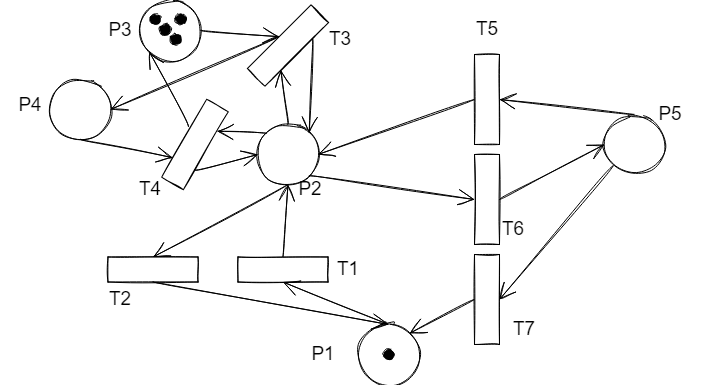

The diagram above was exported from draw.io. Its source (the exported page's mxGraphModel, read from the mxfile embedded in the PNG):
<mxGraphModel dx="1653" dy="1231" grid="1" gridSize="10" guides="1" tooltips="1" connect="1" arrows="1" fold="1" page="1" pageScale="1" pageWidth="827" pageHeight="1169" math="0" shadow="0">
  <root>
    <mxCell id="0" />
    <mxCell id="1" parent="0" />
    <mxCell id="V9dbe1mh1WJI6uwIfOZV-41" value="" style="ellipse;whiteSpace=wrap;html=1;aspect=fixed;sketch=1;hachureGap=4;fontFamily=Architects Daughter;fontSource=https://fonts.googleapis.com/css?family=Architects+Daughter;fontSize=20;" vertex="1" parent="1">
      <mxGeometry x="1847.5" y="710" width="60" height="60" as="geometry" />
    </mxCell>
    <mxCell id="V9dbe1mh1WJI6uwIfOZV-43" value="" style="ellipse;whiteSpace=wrap;html=1;aspect=fixed;sketch=1;hachureGap=4;fontFamily=Architects Daughter;fontSource=https://fonts.googleapis.com/css?family=Architects+Daughter;fontSize=20;" vertex="1" parent="1">
      <mxGeometry x="1948" y="910" width="60" height="60" as="geometry" />
    </mxCell>
    <mxCell id="V9dbe1mh1WJI6uwIfOZV-45" value="" style="ellipse;whiteSpace=wrap;html=1;aspect=fixed;sketch=1;hachureGap=4;fontFamily=Architects Daughter;fontSource=https://fonts.googleapis.com/css?family=Architects+Daughter;fontSize=20;" vertex="1" parent="1">
      <mxGeometry x="2194" y="700" width="60" height="60" as="geometry" />
    </mxCell>
    <mxCell id="V9dbe1mh1WJI6uwIfOZV-47" value="" style="rounded=0;whiteSpace=wrap;html=1;sketch=1;hachureGap=4;fontFamily=Architects Daughter;fontSource=https://fonts.googleapis.com/css?family=Architects+Daughter;fontSize=20;rotation=90;" vertex="1" parent="1">
      <mxGeometry x="1730" y="810" width="25" height="90" as="geometry" />
    </mxCell>
    <mxCell id="V9dbe1mh1WJI6uwIfOZV-48" style="edgeStyle=none;curved=1;rounded=0;sketch=1;hachureGap=4;orthogonalLoop=1;jettySize=auto;html=1;exitX=0.5;exitY=1;exitDx=0;exitDy=0;entryX=0;entryY=0.5;entryDx=0;entryDy=0;fontFamily=Architects Daughter;fontSource=https%3A%2F%2Ffonts.googleapis.com%2Fcss%3Ffamily%3DArchitects%2BDaughter;fontSize=16;endArrow=open;startSize=14;endSize=14;sourcePerimeterSpacing=8;targetPerimeterSpacing=8;" edge="1" parent="1" source="V9dbe1mh1WJI6uwIfOZV-41" target="V9dbe1mh1WJI6uwIfOZV-47">
      <mxGeometry relative="1" as="geometry">
        <mxPoint x="1932.5" y="795" as="sourcePoint" />
        <mxPoint x="2015.5" y="795" as="targetPoint" />
      </mxGeometry>
    </mxCell>
    <mxCell id="V9dbe1mh1WJI6uwIfOZV-49" style="edgeStyle=none;curved=1;rounded=0;sketch=1;hachureGap=4;orthogonalLoop=1;jettySize=auto;html=1;exitX=1;exitY=0.5;exitDx=0;exitDy=0;entryX=0.5;entryY=0;entryDx=0;entryDy=0;fontFamily=Architects Daughter;fontSource=https%3A%2F%2Ffonts.googleapis.com%2Fcss%3Ffamily%3DArchitects%2BDaughter;fontSize=16;endArrow=open;startSize=14;endSize=14;sourcePerimeterSpacing=8;targetPerimeterSpacing=8;" edge="1" parent="1" source="V9dbe1mh1WJI6uwIfOZV-47" target="V9dbe1mh1WJI6uwIfOZV-43">
      <mxGeometry relative="1" as="geometry">
        <mxPoint x="1862.5" y="915" as="sourcePoint" />
        <mxPoint x="1896.1611652351683" y="1021.1611652351683" as="targetPoint" />
      </mxGeometry>
    </mxCell>
    <mxCell id="V9dbe1mh1WJI6uwIfOZV-50" value="" style="rounded=0;whiteSpace=wrap;html=1;sketch=1;hachureGap=4;fontFamily=Architects Daughter;fontSource=https://fonts.googleapis.com/css?family=Architects+Daughter;fontSize=20;rotation=90;" vertex="1" parent="1">
      <mxGeometry x="1860" y="810" width="25" height="90" as="geometry" />
    </mxCell>
    <mxCell id="V9dbe1mh1WJI6uwIfOZV-51" style="edgeStyle=none;curved=1;rounded=0;sketch=1;hachureGap=4;orthogonalLoop=1;jettySize=auto;html=1;exitX=0.5;exitY=0;exitDx=0;exitDy=0;entryX=1;entryY=0.5;entryDx=0;entryDy=0;fontFamily=Architects Daughter;fontSource=https%3A%2F%2Ffonts.googleapis.com%2Fcss%3Ffamily%3DArchitects%2BDaughter;fontSize=16;endArrow=open;startSize=14;endSize=14;sourcePerimeterSpacing=8;targetPerimeterSpacing=8;" edge="1" parent="1" source="V9dbe1mh1WJI6uwIfOZV-43" target="V9dbe1mh1WJI6uwIfOZV-50">
      <mxGeometry relative="1" as="geometry">
        <mxPoint x="2092.5" y="915" as="sourcePoint" />
        <mxPoint x="2175.5" y="915" as="targetPoint" />
      </mxGeometry>
    </mxCell>
    <mxCell id="V9dbe1mh1WJI6uwIfOZV-52" style="edgeStyle=none;curved=1;rounded=0;sketch=1;hachureGap=4;orthogonalLoop=1;jettySize=auto;html=1;exitX=0;exitY=0.5;exitDx=0;exitDy=0;entryX=0.5;entryY=1;entryDx=0;entryDy=0;fontFamily=Architects Daughter;fontSource=https%3A%2F%2Ffonts.googleapis.com%2Fcss%3Ffamily%3DArchitects%2BDaughter;fontSize=16;endArrow=open;startSize=14;endSize=14;sourcePerimeterSpacing=8;targetPerimeterSpacing=8;" edge="1" parent="1" source="V9dbe1mh1WJI6uwIfOZV-50" target="V9dbe1mh1WJI6uwIfOZV-41">
      <mxGeometry relative="1" as="geometry">
        <mxPoint x="1903.7132034355964" y="963.7867965644036" as="sourcePoint" />
        <mxPoint x="1970" y="882.5" as="targetPoint" />
      </mxGeometry>
    </mxCell>
    <mxCell id="V9dbe1mh1WJI6uwIfOZV-53" value="" style="rounded=0;whiteSpace=wrap;html=1;sketch=1;hachureGap=4;fontFamily=Architects Daughter;fontSource=https://fonts.googleapis.com/css?family=Architects+Daughter;fontSize=20;rotation=0;" vertex="1" parent="1">
      <mxGeometry x="2064" y="640" width="25" height="90" as="geometry" />
    </mxCell>
    <mxCell id="V9dbe1mh1WJI6uwIfOZV-54" style="edgeStyle=none;curved=1;rounded=0;sketch=1;hachureGap=4;orthogonalLoop=1;jettySize=auto;html=1;exitX=0.5;exitY=0;exitDx=0;exitDy=0;entryX=1;entryY=0.5;entryDx=0;entryDy=0;fontFamily=Architects Daughter;fontSource=https%3A%2F%2Ffonts.googleapis.com%2Fcss%3Ffamily%3DArchitects%2BDaughter;fontSize=16;endArrow=open;startSize=14;endSize=14;sourcePerimeterSpacing=8;targetPerimeterSpacing=8;" edge="1" parent="1" source="V9dbe1mh1WJI6uwIfOZV-45" target="V9dbe1mh1WJI6uwIfOZV-53">
      <mxGeometry relative="1" as="geometry">
        <mxPoint x="2114" y="680" as="sourcePoint" />
        <mxPoint x="2197" y="680" as="targetPoint" />
      </mxGeometry>
    </mxCell>
    <mxCell id="V9dbe1mh1WJI6uwIfOZV-55" style="edgeStyle=none;curved=1;rounded=0;sketch=1;hachureGap=4;orthogonalLoop=1;jettySize=auto;html=1;exitX=0;exitY=0.5;exitDx=0;exitDy=0;entryX=1;entryY=0.5;entryDx=0;entryDy=0;fontFamily=Architects Daughter;fontSource=https%3A%2F%2Ffonts.googleapis.com%2Fcss%3Ffamily%3DArchitects%2BDaughter;fontSize=16;endArrow=open;startSize=14;endSize=14;sourcePerimeterSpacing=8;targetPerimeterSpacing=8;" edge="1" parent="1" source="V9dbe1mh1WJI6uwIfOZV-53" target="V9dbe1mh1WJI6uwIfOZV-41">
      <mxGeometry relative="1" as="geometry">
        <mxPoint x="1730" y="530" as="sourcePoint" />
        <mxPoint x="1813" y="530" as="targetPoint" />
      </mxGeometry>
    </mxCell>
    <mxCell id="V9dbe1mh1WJI6uwIfOZV-56" value="" style="rounded=0;whiteSpace=wrap;html=1;sketch=1;hachureGap=4;fontFamily=Architects Daughter;fontSource=https://fonts.googleapis.com/css?family=Architects+Daughter;fontSize=20;rotation=0;" vertex="1" parent="1">
      <mxGeometry x="2064" y="740" width="25" height="90" as="geometry" />
    </mxCell>
    <mxCell id="V9dbe1mh1WJI6uwIfOZV-57" style="edgeStyle=none;curved=1;rounded=0;sketch=1;hachureGap=4;orthogonalLoop=1;jettySize=auto;html=1;exitX=1;exitY=0.5;exitDx=0;exitDy=0;fontFamily=Architects Daughter;fontSource=https%3A%2F%2Ffonts.googleapis.com%2Fcss%3Ffamily%3DArchitects%2BDaughter;fontSize=16;endArrow=open;startSize=14;endSize=14;sourcePerimeterSpacing=8;targetPerimeterSpacing=8;entryX=0;entryY=0.5;entryDx=0;entryDy=0;" edge="1" parent="1" source="V9dbe1mh1WJI6uwIfOZV-56" target="V9dbe1mh1WJI6uwIfOZV-45">
      <mxGeometry relative="1" as="geometry">
        <mxPoint x="1674" y="530" as="sourcePoint" />
        <mxPoint x="2024" y="770" as="targetPoint" />
      </mxGeometry>
    </mxCell>
    <mxCell id="V9dbe1mh1WJI6uwIfOZV-58" style="edgeStyle=none;curved=1;rounded=0;sketch=1;hachureGap=4;orthogonalLoop=1;jettySize=auto;html=1;fontFamily=Architects Daughter;fontSource=https%3A%2F%2Ffonts.googleapis.com%2Fcss%3Ffamily%3DArchitects%2BDaughter;fontSize=16;endArrow=open;startSize=14;endSize=14;sourcePerimeterSpacing=8;targetPerimeterSpacing=8;entryX=0;entryY=0.5;entryDx=0;entryDy=0;exitX=1;exitY=1;exitDx=0;exitDy=0;" edge="1" parent="1" source="V9dbe1mh1WJI6uwIfOZV-41" target="V9dbe1mh1WJI6uwIfOZV-56">
      <mxGeometry relative="1" as="geometry">
        <mxPoint x="1940" y="760" as="sourcePoint" />
        <mxPoint x="1980" y="720" as="targetPoint" />
      </mxGeometry>
    </mxCell>
    <mxCell id="V9dbe1mh1WJI6uwIfOZV-59" value="" style="rounded=0;whiteSpace=wrap;html=1;sketch=1;hachureGap=4;fontFamily=Architects Daughter;fontSource=https://fonts.googleapis.com/css?family=Architects+Daughter;fontSize=20;rotation=0;" vertex="1" parent="1">
      <mxGeometry x="2064" y="840" width="25" height="90" as="geometry" />
    </mxCell>
    <mxCell id="V9dbe1mh1WJI6uwIfOZV-60" style="edgeStyle=none;curved=1;rounded=0;sketch=1;hachureGap=4;orthogonalLoop=1;jettySize=auto;html=1;exitX=0;exitY=1;exitDx=0;exitDy=0;entryX=1;entryY=0.5;entryDx=0;entryDy=0;fontFamily=Architects Daughter;fontSource=https%3A%2F%2Ffonts.googleapis.com%2Fcss%3Ffamily%3DArchitects%2BDaughter;fontSize=16;endArrow=open;startSize=14;endSize=14;sourcePerimeterSpacing=8;targetPerimeterSpacing=8;" edge="1" parent="1" source="V9dbe1mh1WJI6uwIfOZV-45" target="V9dbe1mh1WJI6uwIfOZV-59">
      <mxGeometry relative="1" as="geometry">
        <mxPoint x="1674" y="530" as="sourcePoint" />
        <mxPoint x="1757" y="530" as="targetPoint" />
      </mxGeometry>
    </mxCell>
    <mxCell id="V9dbe1mh1WJI6uwIfOZV-61" style="edgeStyle=none;curved=1;rounded=0;sketch=1;hachureGap=4;orthogonalLoop=1;jettySize=auto;html=1;exitX=0;exitY=0.5;exitDx=0;exitDy=0;entryX=1;entryY=0;entryDx=0;entryDy=0;fontFamily=Architects Daughter;fontSource=https%3A%2F%2Ffonts.googleapis.com%2Fcss%3Ffamily%3DArchitects%2BDaughter;fontSize=16;endArrow=open;startSize=14;endSize=14;sourcePerimeterSpacing=8;targetPerimeterSpacing=8;" edge="1" parent="1" source="V9dbe1mh1WJI6uwIfOZV-59" target="V9dbe1mh1WJI6uwIfOZV-43">
      <mxGeometry relative="1" as="geometry">
        <mxPoint x="1942" y="885" as="sourcePoint" />
        <mxPoint x="2025" y="885" as="targetPoint" />
      </mxGeometry>
    </mxCell>
    <mxCell id="V9dbe1mh1WJI6uwIfOZV-62" value="" style="rounded=0;whiteSpace=wrap;html=1;sketch=1;hachureGap=4;fontFamily=Architects Daughter;fontSource=https://fonts.googleapis.com/css?family=Architects+Daughter;fontSize=20;rotation=45;" vertex="1" parent="1">
      <mxGeometry x="1865" y="586" width="25" height="90" as="geometry" />
    </mxCell>
    <mxCell id="V9dbe1mh1WJI6uwIfOZV-63" value="" style="rounded=0;whiteSpace=wrap;html=1;sketch=1;hachureGap=4;fontFamily=Architects Daughter;fontSource=https://fonts.googleapis.com/css?family=Architects+Daughter;fontSize=20;rotation=30;" vertex="1" parent="1">
      <mxGeometry x="1772" y="685" width="25" height="90" as="geometry" />
    </mxCell>
    <mxCell id="V9dbe1mh1WJI6uwIfOZV-64" style="edgeStyle=none;curved=1;rounded=0;sketch=1;hachureGap=4;orthogonalLoop=1;jettySize=auto;html=1;exitX=0.5;exitY=0;exitDx=0;exitDy=0;entryX=1;entryY=0.75;entryDx=0;entryDy=0;fontFamily=Architects Daughter;fontSource=https%3A%2F%2Ffonts.googleapis.com%2Fcss%3Ffamily%3DArchitects%2BDaughter;fontSize=16;endArrow=open;startSize=14;endSize=14;sourcePerimeterSpacing=8;targetPerimeterSpacing=8;" edge="1" parent="1" source="V9dbe1mh1WJI6uwIfOZV-41" target="V9dbe1mh1WJI6uwIfOZV-62">
      <mxGeometry relative="1" as="geometry">
        <mxPoint x="1750" y="295" as="sourcePoint" />
        <mxPoint x="1833" y="295" as="targetPoint" />
      </mxGeometry>
    </mxCell>
    <mxCell id="V9dbe1mh1WJI6uwIfOZV-65" style="edgeStyle=none;curved=1;rounded=0;sketch=1;hachureGap=4;orthogonalLoop=1;jettySize=auto;html=1;exitX=1;exitY=0.25;exitDx=0;exitDy=0;fontFamily=Architects Daughter;fontSource=https%3A%2F%2Ffonts.googleapis.com%2Fcss%3Ffamily%3DArchitects%2BDaughter;fontSize=16;endArrow=open;startSize=14;endSize=14;sourcePerimeterSpacing=8;targetPerimeterSpacing=8;entryX=1;entryY=0;entryDx=0;entryDy=0;" edge="1" parent="1" source="V9dbe1mh1WJI6uwIfOZV-62" target="V9dbe1mh1WJI6uwIfOZV-41">
      <mxGeometry relative="1" as="geometry">
        <mxPoint x="1887.5" y="720" as="sourcePoint" />
        <mxPoint x="1960" y="620" as="targetPoint" />
      </mxGeometry>
    </mxCell>
    <mxCell id="V9dbe1mh1WJI6uwIfOZV-68" style="edgeStyle=none;curved=1;rounded=0;sketch=1;hachureGap=4;orthogonalLoop=1;jettySize=auto;html=1;exitX=0;exitY=0;exitDx=0;exitDy=0;entryX=1;entryY=0.25;entryDx=0;entryDy=0;fontFamily=Architects Daughter;fontSource=https%3A%2F%2Ffonts.googleapis.com%2Fcss%3Ffamily%3DArchitects%2BDaughter;fontSize=16;endArrow=open;startSize=14;endSize=14;sourcePerimeterSpacing=8;targetPerimeterSpacing=8;" edge="1" parent="1" source="V9dbe1mh1WJI6uwIfOZV-41" target="V9dbe1mh1WJI6uwIfOZV-63">
      <mxGeometry relative="1" as="geometry">
        <mxPoint x="1887.5" y="720" as="sourcePoint" />
        <mxPoint x="1840" y="607.5" as="targetPoint" />
      </mxGeometry>
    </mxCell>
    <mxCell id="V9dbe1mh1WJI6uwIfOZV-69" style="edgeStyle=none;curved=1;rounded=0;sketch=1;hachureGap=4;orthogonalLoop=1;jettySize=auto;html=1;exitX=1;exitY=0.75;exitDx=0;exitDy=0;entryX=0;entryY=0.5;entryDx=0;entryDy=0;fontFamily=Architects Daughter;fontSource=https%3A%2F%2Ffonts.googleapis.com%2Fcss%3Ffamily%3DArchitects%2BDaughter;fontSize=16;endArrow=open;startSize=14;endSize=14;sourcePerimeterSpacing=8;targetPerimeterSpacing=8;" edge="1" parent="1" source="V9dbe1mh1WJI6uwIfOZV-63" target="V9dbe1mh1WJI6uwIfOZV-41">
      <mxGeometry relative="1" as="geometry">
        <mxPoint x="1866.2867965644036" y="728.7867965644036" as="sourcePoint" />
        <mxPoint x="1765" y="712.5" as="targetPoint" />
      </mxGeometry>
    </mxCell>
    <mxCell id="V9dbe1mh1WJI6uwIfOZV-70" value="" style="ellipse;whiteSpace=wrap;html=1;aspect=fixed;sketch=1;hachureGap=4;fontFamily=Architects Daughter;fontSource=https://fonts.googleapis.com/css?family=Architects+Daughter;fontSize=20;" vertex="1" parent="1">
      <mxGeometry x="1640" y="665" width="60" height="60" as="geometry" />
    </mxCell>
    <mxCell id="V9dbe1mh1WJI6uwIfOZV-71" style="edgeStyle=none;curved=1;rounded=0;sketch=1;hachureGap=4;orthogonalLoop=1;jettySize=auto;html=1;exitX=0;exitY=0.5;exitDx=0;exitDy=0;entryX=1;entryY=0.5;entryDx=0;entryDy=0;fontFamily=Architects Daughter;fontSource=https%3A%2F%2Ffonts.googleapis.com%2Fcss%3Ffamily%3DArchitects%2BDaughter;fontSize=16;endArrow=open;startSize=14;endSize=14;sourcePerimeterSpacing=8;targetPerimeterSpacing=8;" edge="1" parent="1" source="V9dbe1mh1WJI6uwIfOZV-62" target="V9dbe1mh1WJI6uwIfOZV-70">
      <mxGeometry relative="1" as="geometry">
        <mxPoint x="1866.2867965644036" y="728.7867965644036" as="sourcePoint" />
        <mxPoint x="1772.2487373415292" y="697.9289321881345" as="targetPoint" />
      </mxGeometry>
    </mxCell>
    <mxCell id="V9dbe1mh1WJI6uwIfOZV-72" value="" style="ellipse;whiteSpace=wrap;html=1;aspect=fixed;sketch=1;hachureGap=4;fontFamily=Architects Daughter;fontSource=https://fonts.googleapis.com/css?family=Architects+Daughter;fontSize=20;" vertex="1" parent="1">
      <mxGeometry x="1730" y="586" width="60" height="60" as="geometry" />
    </mxCell>
    <mxCell id="V9dbe1mh1WJI6uwIfOZV-73" style="edgeStyle=none;curved=1;rounded=0;sketch=1;hachureGap=4;orthogonalLoop=1;jettySize=auto;html=1;exitX=1;exitY=0.5;exitDx=0;exitDy=0;entryX=0;entryY=0.5;entryDx=0;entryDy=0;fontFamily=Architects Daughter;fontSource=https%3A%2F%2Ffonts.googleapis.com%2Fcss%3Ffamily%3DArchitects%2BDaughter;fontSize=16;endArrow=open;startSize=14;endSize=14;sourcePerimeterSpacing=8;targetPerimeterSpacing=8;" edge="1" parent="1" source="V9dbe1mh1WJI6uwIfOZV-72" target="V9dbe1mh1WJI6uwIfOZV-62">
      <mxGeometry relative="1" as="geometry">
        <mxPoint x="1836.1611652351683" y="596.1611652351683" as="sourcePoint" />
        <mxPoint x="1743" y="570.98" as="targetPoint" />
      </mxGeometry>
    </mxCell>
    <mxCell id="V9dbe1mh1WJI6uwIfOZV-74" style="edgeStyle=none;curved=1;rounded=0;sketch=1;hachureGap=4;orthogonalLoop=1;jettySize=auto;html=1;exitX=0.5;exitY=1;exitDx=0;exitDy=0;entryX=0;entryY=0.75;entryDx=0;entryDy=0;fontFamily=Architects Daughter;fontSource=https%3A%2F%2Ffonts.googleapis.com%2Fcss%3Ffamily%3DArchitects%2BDaughter;fontSize=16;endArrow=open;startSize=14;endSize=14;sourcePerimeterSpacing=8;targetPerimeterSpacing=8;" edge="1" parent="1" source="V9dbe1mh1WJI6uwIfOZV-70" target="V9dbe1mh1WJI6uwIfOZV-63">
      <mxGeometry relative="1" as="geometry">
        <mxPoint x="1836.1611652351683" y="596.1611652351683" as="sourcePoint" />
        <mxPoint x="1743" y="570.98" as="targetPoint" />
      </mxGeometry>
    </mxCell>
    <mxCell id="V9dbe1mh1WJI6uwIfOZV-75" style="edgeStyle=none;curved=1;rounded=0;sketch=1;hachureGap=4;orthogonalLoop=1;jettySize=auto;html=1;exitX=-0.08;exitY=0.363;exitDx=0;exitDy=0;entryX=0;entryY=1;entryDx=0;entryDy=0;fontFamily=Architects Daughter;fontSource=https%3A%2F%2Ffonts.googleapis.com%2Fcss%3Ffamily%3DArchitects%2BDaughter;fontSize=16;endArrow=open;startSize=14;endSize=14;sourcePerimeterSpacing=8;targetPerimeterSpacing=8;exitPerimeter=0;" edge="1" parent="1" source="V9dbe1mh1WJI6uwIfOZV-63" target="V9dbe1mh1WJI6uwIfOZV-72">
      <mxGeometry relative="1" as="geometry">
        <mxPoint x="1710" y="590" as="sourcePoint" />
        <mxPoint x="1722.7512626584708" y="712.0710678118655" as="targetPoint" />
      </mxGeometry>
    </mxCell>
    <mxCell id="V9dbe1mh1WJI6uwIfOZV-76" value="" style="ellipse;whiteSpace=wrap;html=1;aspect=fixed;sketch=1;hachureGap=4;fontFamily=Architects Daughter;fontSource=https://fonts.googleapis.com/css?family=Architects+Daughter;fontSize=20;fillColor=#000000;fillStyle=solid;" vertex="1" parent="1">
      <mxGeometry x="1973" y="935" width="10" height="10" as="geometry" />
    </mxCell>
    <mxCell id="V9dbe1mh1WJI6uwIfOZV-77" value="" style="ellipse;whiteSpace=wrap;html=1;aspect=fixed;sketch=1;hachureGap=4;fontFamily=Architects Daughter;fontSource=https://fonts.googleapis.com/css?family=Architects+Daughter;fontSize=20;fillColor=#000000;fillStyle=solid;" vertex="1" parent="1">
      <mxGeometry x="1740" y="600" width="10" height="10" as="geometry" />
    </mxCell>
    <mxCell id="V9dbe1mh1WJI6uwIfOZV-78" value="" style="ellipse;whiteSpace=wrap;html=1;aspect=fixed;sketch=1;hachureGap=4;fontFamily=Architects Daughter;fontSource=https://fonts.googleapis.com/css?family=Architects+Daughter;fontSize=20;fillColor=#000000;fillStyle=solid;" vertex="1" parent="1">
      <mxGeometry x="1750" y="610" width="10" height="10" as="geometry" />
    </mxCell>
    <mxCell id="V9dbe1mh1WJI6uwIfOZV-79" value="" style="ellipse;whiteSpace=wrap;html=1;aspect=fixed;sketch=1;hachureGap=4;fontFamily=Architects Daughter;fontSource=https://fonts.googleapis.com/css?family=Architects+Daughter;fontSize=20;fillColor=#000000;fillStyle=solid;" vertex="1" parent="1">
      <mxGeometry x="1760" y="620" width="10" height="10" as="geometry" />
    </mxCell>
    <mxCell id="V9dbe1mh1WJI6uwIfOZV-80" value="" style="ellipse;whiteSpace=wrap;html=1;aspect=fixed;sketch=1;hachureGap=4;fontFamily=Architects Daughter;fontSource=https://fonts.googleapis.com/css?family=Architects+Daughter;fontSize=20;fillColor=#000000;fillStyle=solid;" vertex="1" parent="1">
      <mxGeometry x="1765" y="600" width="10" height="10" as="geometry" />
    </mxCell>
    <mxCell id="OEtrtBS2Rq4FKB5k8RCJ-1" value="P1" style="text;html=1;strokeColor=none;fillColor=none;align=center;verticalAlign=middle;whiteSpace=wrap;rounded=0;dashed=1;fillStyle=solid;fontSize=19;" vertex="1" parent="1">
      <mxGeometry x="1883" y="925" width="60" height="30" as="geometry" />
    </mxCell>
    <mxCell id="OEtrtBS2Rq4FKB5k8RCJ-2" value="P2" style="text;html=1;strokeColor=none;fillColor=none;align=center;verticalAlign=middle;whiteSpace=wrap;rounded=0;dashed=1;fillStyle=solid;fontSize=19;" vertex="1" parent="1">
      <mxGeometry x="1870" y="760" width="60" height="30" as="geometry" />
    </mxCell>
    <mxCell id="OEtrtBS2Rq4FKB5k8RCJ-3" value="P3" style="text;html=1;strokeColor=none;fillColor=none;align=center;verticalAlign=middle;whiteSpace=wrap;rounded=0;dashed=1;fillStyle=solid;fontSize=19;" vertex="1" parent="1">
      <mxGeometry x="1680" y="601" width="60" height="30" as="geometry" />
    </mxCell>
    <mxCell id="OEtrtBS2Rq4FKB5k8RCJ-4" value="P4" style="text;html=1;strokeColor=none;fillColor=none;align=center;verticalAlign=middle;whiteSpace=wrap;rounded=0;dashed=1;fillStyle=solid;fontSize=19;" vertex="1" parent="1">
      <mxGeometry x="1590" y="676" width="60" height="30" as="geometry" />
    </mxCell>
    <mxCell id="OEtrtBS2Rq4FKB5k8RCJ-5" value="P5" style="text;html=1;strokeColor=none;fillColor=none;align=center;verticalAlign=middle;whiteSpace=wrap;rounded=0;dashed=1;fillStyle=solid;fontSize=19;" vertex="1" parent="1">
      <mxGeometry x="2230" y="685" width="60" height="30" as="geometry" />
    </mxCell>
    <mxCell id="OEtrtBS2Rq4FKB5k8RCJ-7" value="T1" style="text;html=1;strokeColor=none;fillColor=none;align=center;verticalAlign=middle;whiteSpace=wrap;rounded=0;dashed=1;fillStyle=solid;fontSize=19;" vertex="1" parent="1">
      <mxGeometry x="1907.5" y="840" width="60" height="30" as="geometry" />
    </mxCell>
    <mxCell id="OEtrtBS2Rq4FKB5k8RCJ-8" value="T2" style="text;html=1;strokeColor=none;fillColor=none;align=center;verticalAlign=middle;whiteSpace=wrap;rounded=0;dashed=1;fillStyle=solid;fontSize=19;" vertex="1" parent="1">
      <mxGeometry x="1680" y="870" width="60" height="30" as="geometry" />
    </mxCell>
    <mxCell id="OEtrtBS2Rq4FKB5k8RCJ-9" value="T3" style="text;html=1;strokeColor=none;fillColor=none;align=center;verticalAlign=middle;whiteSpace=wrap;rounded=0;dashed=1;fillStyle=solid;fontSize=19;" vertex="1" parent="1">
      <mxGeometry x="1900" y="610" width="60" height="30" as="geometry" />
    </mxCell>
    <mxCell id="OEtrtBS2Rq4FKB5k8RCJ-10" value="T4" style="text;html=1;strokeColor=none;fillColor=none;align=center;verticalAlign=middle;whiteSpace=wrap;rounded=0;dashed=1;fillStyle=solid;fontSize=19;" vertex="1" parent="1">
      <mxGeometry x="1710" y="760" width="60" height="30" as="geometry" />
    </mxCell>
    <mxCell id="OEtrtBS2Rq4FKB5k8RCJ-11" value="T6" style="text;html=1;strokeColor=none;fillColor=none;align=center;verticalAlign=middle;whiteSpace=wrap;rounded=0;dashed=1;fillStyle=solid;fontSize=19;" vertex="1" parent="1">
      <mxGeometry x="2072.5" y="800" width="60" height="30" as="geometry" />
    </mxCell>
    <mxCell id="OEtrtBS2Rq4FKB5k8RCJ-12" value="T5" style="text;html=1;strokeColor=none;fillColor=none;align=center;verticalAlign=middle;whiteSpace=wrap;rounded=0;dashed=1;fillStyle=solid;fontSize=19;" vertex="1" parent="1">
      <mxGeometry x="2047" y="600" width="60" height="30" as="geometry" />
    </mxCell>
    <mxCell id="OEtrtBS2Rq4FKB5k8RCJ-13" value="T7" style="text;html=1;strokeColor=none;fillColor=none;align=center;verticalAlign=middle;whiteSpace=wrap;rounded=0;dashed=1;fillStyle=solid;fontSize=19;" vertex="1" parent="1">
      <mxGeometry x="2084" y="900" width="60" height="30" as="geometry" />
    </mxCell>
  </root>
</mxGraphModel>